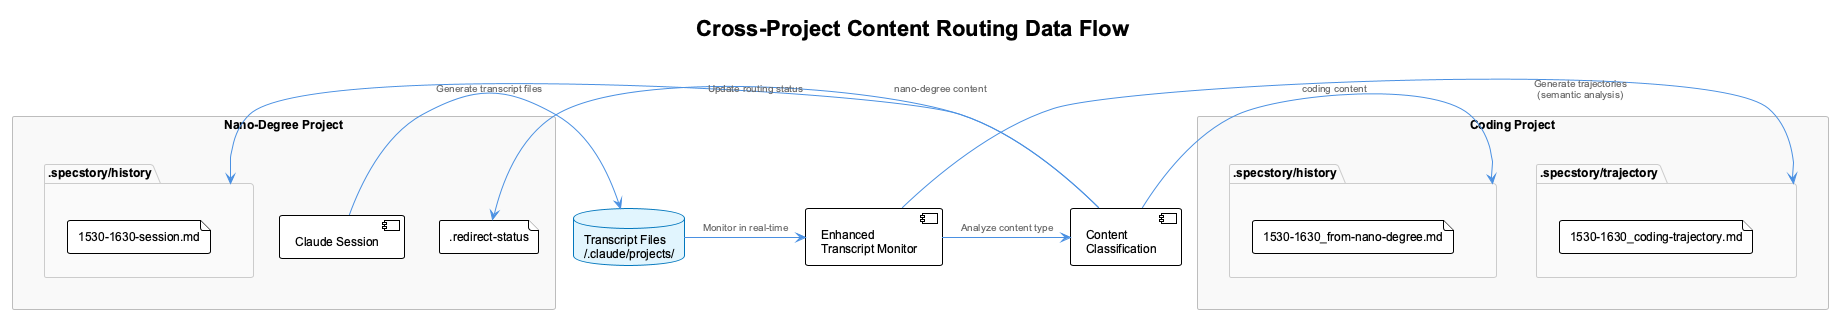

The diagram above was rendered by PlantUML. Its source (embedded in the PNG):
@startuml
!include _standard-style.puml
title Cross-Project Content Routing Data Flow

rectangle "Nano-Degree Project" as NanoDegree {
  component "Claude Session" as NanoSession
  folder ".specstory/history" as NanoFiles {
    file "1530-1630-session.md" as NanoLSL
  }
  file ".redirect-status" as RedirectStatus
}

rectangle "Coding Project" as Coding {
  folder ".specstory/history" as CodingFiles {
    file "1530-1630_from-nano-degree.md" as CodingLSL
  }
  folder ".specstory/trajectory" as TrajectoryFiles {
    file "1530-1630_coding-trajectory.md" as Trajectory
  }
}

component "Enhanced\nTranscript Monitor" as Monitor
component "Content\nClassification" as Classifier
database "Transcript Files\n~/.claude/projects/" as Transcripts

NanoSession -> Transcripts : Generate transcript files
Transcripts -> Monitor : Monitor in real-time
Monitor -> Classifier : Analyze content type

Classifier -> NanoFiles : nano-degree content
Classifier -> CodingFiles : coding content
Classifier -> RedirectStatus : Update routing status

Monitor -> TrajectoryFiles : Generate trajectories\n(semantic analysis)

' Classification logic: File paths with /coding/, Tool operations on coding files, Git operations, Development workflows

' Redirect Status: timestamp, tranche, target

@enduml